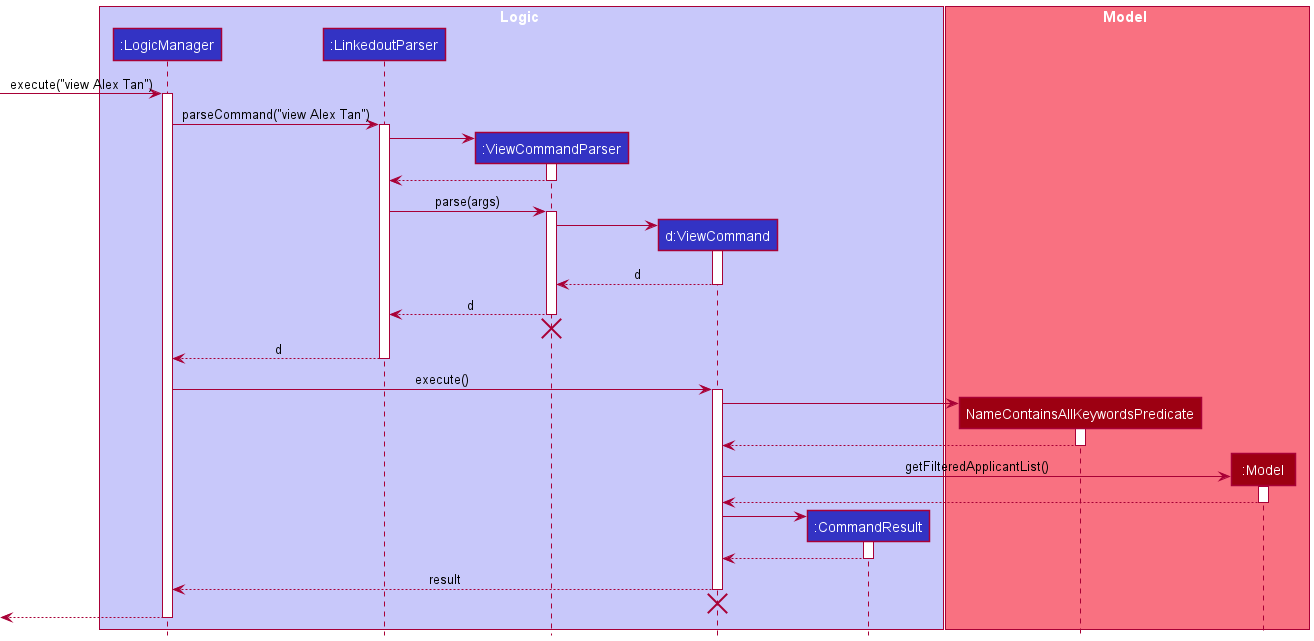

The diagram above was rendered by PlantUML. Its source (embedded in the PNG):
@startuml
!include style.puml

box Logic LOGIC_COLOR_T1
participant ":LogicManager" as LogicManager LOGIC_COLOR
participant ":LinkedoutParser" as LinkedoutParser LOGIC_COLOR
participant ":ViewCommandParser" as ViewCommandParser LOGIC_COLOR
participant "d:ViewCommand" as ViewCommand LOGIC_COLOR
participant ":CommandResult" as CommandResult LOGIC_COLOR
end box

box Model MODEL_COLOR_T1
participant "NameContainsAllKeywordsPredicate" as NameContainsAllKeywordsPredicate MODEL_COLOR
participant ":Model" as Model MODEL_COLOR
end box

[-> LogicManager : execute("view Alex Tan")
activate LogicManager

LogicManager -> LinkedoutParser : parseCommand("view Alex Tan")
activate LinkedoutParser

create ViewCommandParser
LinkedoutParser -> ViewCommandParser
activate ViewCommandParser

ViewCommandParser --> LinkedoutParser
deactivate ViewCommandParser

LinkedoutParser -> ViewCommandParser : parse(args)
activate ViewCommandParser

create ViewCommand
ViewCommandParser -> ViewCommand
activate ViewCommand

ViewCommand --> ViewCommandParser : d
deactivate ViewCommand

ViewCommandParser --> LinkedoutParser : d
deactivate ViewCommandParser
'Hidden arrow to position the destroy marker below the end of the activation bar.
ViewCommandParser -[hidden]-> LinkedoutParser
destroy ViewCommandParser

LinkedoutParser --> LogicManager : d
deactivate LinkedoutParser

LogicManager -> ViewCommand : execute()
activate ViewCommand

create NameContainsAllKeywordsPredicate
ViewCommand -> NameContainsAllKeywordsPredicate
activate NameContainsAllKeywordsPredicate

NameContainsAllKeywordsPredicate --> ViewCommand
deactivate NameContainsAllKeywordsPredicate

create Model
ViewCommand -> Model : getFilteredApplicantList()
activate Model

Model --> ViewCommand
deactivate Model

create CommandResult
ViewCommand -> CommandResult
activate CommandResult

CommandResult --> ViewCommand
deactivate CommandResult

ViewCommand --> LogicManager : result
deactivate ViewCommand
'Hidden arrow to position the destroy marker below the end of the activation bar.
ViewCommand -[hidden]-> LinkedoutParser
destroy ViewCommand

[<--LogicManager
deactivate LogicManager
@enduml